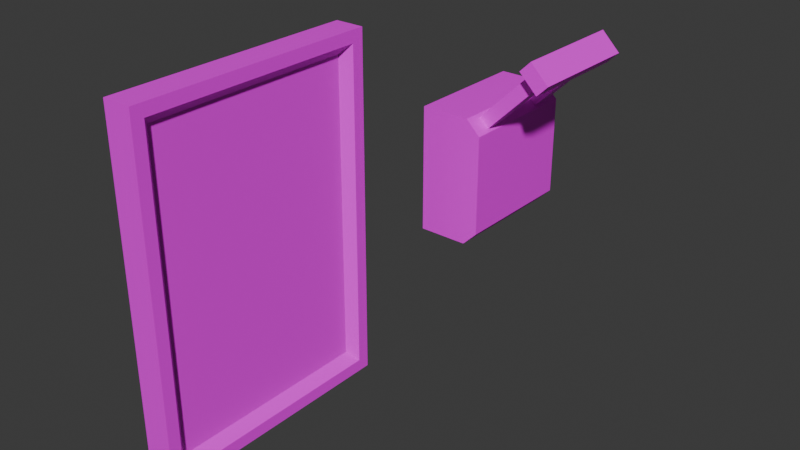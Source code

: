 # Source: puzzles.blend  (saved by Blender 4.5.91; exported with 4.5.12 LTS)
import bpy
from mathutils import Matrix  # noqa: F401  (used for matrix-valued properties, if any)

bpy.ops.wm.read_factory_settings(use_empty=True)
scene = bpy.context.scene
scene.name = 'Scene'

# ---- collections
col_collection = bpy.data.collections.new('Collection'); scene.collection.children.link(col_collection)

# ---- images (referenced by path relative to the original .blend; pixels are not part of the script)
import os
ASSET_DIR = os.environ.get("B2B_ASSET_DIR", "")  # directory of the original .blend (textures are referenced by path, not embedded)
HERE = os.path.dirname(os.path.abspath(__file__))  # packed textures are extracted next to this script under _unpacked/

def load_image(name, relpath, width, height, colorspace="sRGB"):
    """Load a texture the original file referenced (path relative to the .blend, or extracted next to this script)."""
    p = next((c for c in (os.path.join(HERE, relpath), os.path.join(ASSET_DIR, relpath)) if relpath and os.path.exists(c)), "")
    if p:
        img = bpy.data.images.load(p, check_existing=True)
        img.name = name
    else:  # same state as the original file: an image datablock whose file is absent (Cycles renders it pink)
        img = bpy.data.images.new(name, width, height)
        img.source = "FILE"
        img.filepath = "//" + (relpath or name)
    img.colorspace_settings.name = colorspace
    return img
img_wood_25_256x256_png = load_image('Wood_25-256x256.png', 'Wood_25-256x256.png', 1024, 1024, 'sRGB')
img_rubent_paintings_of_pixel_art_clowns_in_snowy_weather___v_7_500 = load_image('rubent_paintings_of_pixel_art_clowns_in_snowy_weather_--v_7_500', 'rubent_paintings_of_pixel_art_clowns_in_snowy_weather_--v_7_5003b9b3-03b7-4714-9fe9-9d6e3be2ec37_2.png', 1024, 1024, 'sRGB')
img_metal_18_256x256_png = load_image('Metal_18-256x256.png', 'Metal_18-256x256.png', 1024, 1024, 'sRGB')

# ---- materials (node trees are filled in below, after node groups)
mat_wood = bpy.data.materials.new('wood')
mat_wood.alpha_threshold = 0.0
mat_wood.roughness = 0.5
mat_wood.line_color = (0.0, 0.0, 0.0, 1.0)
mat_painting = bpy.data.materials.new('painting')
mat_metal = bpy.data.materials.new('metal')

# ---- material node trees
mat_wood.use_nodes = True; mat_wood.node_tree.nodes.clear()
_N = mat_wood.node_tree.nodes; _L = mat_wood.node_tree.links
n0 = _N.new('ShaderNodeOutputMaterial'); n0.name = 'Material Output'; n0.location = (200, 100)
n1 = _N.new('ShaderNodeBsdfPrincipled'); n1.name = 'Principled BSDF'; n1.location = (-200, 100)
n1.inputs[3].default_value = 1.45
n2 = _N.new('ShaderNodeTexImage'); n2.name = 'Image Texture'; n2.location = (-490, 60)
n2.image = img_wood_25_256x256_png
_L.new(n1.outputs[0], n0.inputs[0])
_L.new(n2.outputs[0], n1.inputs[0])
n0.is_active_output = True
mat_painting.use_nodes = True; mat_painting.node_tree.nodes.clear()
_N = mat_painting.node_tree.nodes; _L = mat_painting.node_tree.links
n0 = _N.new('ShaderNodeBsdfPrincipled'); n0.name = 'Principled BSDF'; n0.location = (-200, 100)
n1 = _N.new('ShaderNodeOutputMaterial'); n1.name = 'Material Output'; n1.location = (200, 100)
n2 = _N.new('ShaderNodeTexImage'); n2.name = 'Image Texture'; n2.location = (-490, 60)
n2.image = img_rubent_paintings_of_pixel_art_clowns_in_snowy_weather___v_7_500
_L.new(n0.outputs[0], n1.inputs[0])
_L.new(n2.outputs[0], n0.inputs[0])
n1.is_active_output = True
mat_metal.use_nodes = True; mat_metal.node_tree.nodes.clear()
_N = mat_metal.node_tree.nodes; _L = mat_metal.node_tree.links
n0 = _N.new('ShaderNodeBsdfPrincipled'); n0.name = 'Principled BSDF'; n0.location = (-200, 100)
n1 = _N.new('ShaderNodeOutputMaterial'); n1.name = 'Material Output'; n1.location = (200, 100)
n2 = _N.new('ShaderNodeTexImage'); n2.name = 'Image Texture'; n2.location = (-490, 60)
n2.image = img_metal_18_256x256_png
_L.new(n0.outputs[0], n1.inputs[0])
_L.new(n2.outputs[0], n0.inputs[0])
n1.is_active_output = True

# ---- world
world_world = bpy.data.worlds.new('World'); scene.world = world_world
world_world.use_nodes = True; world_world.node_tree.nodes.clear()
_N = world_world.node_tree.nodes; _L = world_world.node_tree.links
n0 = _N.new('ShaderNodeOutputWorld'); n0.name = 'World Output'; n0.location = (200, 100)
n1 = _N.new('ShaderNodeBackground'); n1.name = 'Background'; n1.location = (-200, 100)
n1.inputs[0].default_value = (0.05088, 0.05088, 0.05088, 1.0)
_L.new(n1.outputs[0], n0.inputs[0])
n0.is_active_output = True
world_world.color = (0.05088, 0.05088, 0.05088)
world_world.sun_shadow_jitter_overblur = 0.0

# ---- meshes
me_cube = bpy.data.meshes.new('Cube')
me_cube.from_pydata([(0.07456, 1.544, 2.276), (0.07456, 1.544, -2.276), (0.07456, -1.544, 2.276), (0.07456, -1.544, -2.276), (-0.2196, 1.854, 2.606), (-0.2196, 1.854, -2.606), (-0.2196, -1.854, 2.606), (-0.2196, -1.854, -2.606), (0.2196, 1.854, 2.606), (0.2196, 1.854, -2.606), (0.2196, -1.854, 2.606), (0.2196, -1.854, -2.606), (0.2196, 1.673, 2.424), (0.2196, 1.673, -2.424), (0.2196, -1.673, 2.424), (0.2196, -1.673, -2.424)], [], [(8, 4, 6, 10), (11, 10, 6, 7), (7, 6, 4, 5), (5, 9, 11, 7), (1, 0, 2, 3), (5, 4, 8, 9), (12, 13, 9, 8), (15, 14, 10, 11), (14, 12, 8, 10), (13, 15, 11, 9), (0, 1, 13, 12), (3, 2, 14, 15), (2, 0, 12, 14), (1, 3, 15, 13)])
me_cube.polygons.foreach_set('material_index', [0, 0, 0, 0, 1, 0, 0, 0, 0, 0, 0, 0, 0, 0])
_uv = me_cube.uv_layers.new(name='UVMap')
_uv.uv.foreach_set('vector', [0.6252, 2.354, 0.186, 2.354, 0.186, -1.354, 0.6252, -1.354, 0.6252, -2.106, 0.6252, 3.106, 0.186, 3.106, 0.186, -2.106, -1.354, -2.106, -1.354, 3.106, 2.354, 3.106, 2.354, -2.106, 0.186, 2.354, 0.6252, 2.354, 0.6252, -1.354, 0.186, -1.354, 0.8325, 0.009994, 0.8325, 0.99, 0.1675, 0.99, 0.1675, 0.009994, 0.186, -2.106, 0.186, 3.106, 0.6252, 3.106, 0.6252, -2.106, 2.173, 2.924, 2.173, -1.924, 2.354, -2.106, 2.354, 3.106, -1.173, -1.924, -1.173, 2.924, -1.354, 3.106, -1.354, -2.106, -1.173, 2.924, 2.173, 2.924, 2.354, 3.106, -1.354, 3.106, 2.173, -1.924, -1.173, -1.924, -1.354, -2.106, 2.354, -2.106, 0.4801, 2.776, 0.4801, -1.776, 0.6252, -1.924, 0.6252, 2.924, 0.4801, -1.776, 0.4801, 2.776, 0.6252, 2.924, 0.6252, -1.924, -1.044, 2.776, 2.044, 2.776, 2.173, 2.924, -1.173, 2.924, 2.044, -1.776, -1.044, -1.776, -1.173, -1.924, 2.173, -1.924])
me_cube.materials.append(mat_wood)
me_cube.materials.append(mat_painting)
me_cube.use_mirror_vertex_groups = False
me_cube.update()
me_cube_001 = bpy.data.meshes.new('Cube.001')
me_cube_001.from_pydata([(0.0, -1.0, -1.0), (0.0, -1.0, 1.0), (0.0, 1.0, -1.0), (0.0, 1.0, 1.0), (0.7756, -1.0, -1.0), (1.0, -1.0, -0.7756), (1.0, -1.0, 0.7756), (0.7756, -1.0, 1.0), (1.0, 1.0, -0.7756), (0.7756, 1.0, -1.0), (0.7756, 1.0, 1.0), (1.0, 1.0, 0.7756)], [], [(0, 1, 3, 2), (4, 9, 8, 5), (10, 7, 6, 11), (2, 9, 4, 0), (8, 11, 6, 5), (4, 5, 6, 7, 1, 0), (10, 3, 1, 7), (2, 3, 10, 11, 8, 9)])
_uv = me_cube_001.uv_layers.new(name='UVMap')
_uv.uv.foreach_set('vector', [-0.5, -0.5, -0.5, 1.5, 1.5, 1.5, 1.5, -0.5, 0.6838, -0.5, 0.6838, 1.5, 0.9081, 1.5, 0.9081, -0.5, 0.6838, 1.5, 0.6838, -0.5, 0.9081, -0.5, 0.9081, 1.5, -0.09188, 1.5, 0.6838, 1.5, 0.6838, -0.5, -0.09188, -0.5, 1.5, -0.2756, 1.5, 1.276, -0.5, 1.276, -0.5, -0.2756, 0.6838, -0.5, 0.9081, -0.2756, 0.9081, 1.276, 0.6838, 1.5, -0.09188, 1.5, -0.09188, -0.5, 0.6838, 1.5, -0.09188, 1.5, -0.09188, -0.5, 0.6838, -0.5, -0.09188, -0.5, -0.09188, 1.5, 0.6838, 1.5, 0.9081, 1.276, 0.9081, -0.2756, 0.6838, -0.5])
me_cube_001.materials.append(mat_wood)
me_cube_001.update()
me_cube_002 = bpy.data.meshes.new('Cube.002')
me_cube_002.from_pydata([(0.5245, -0.7332, -0.1034), (0.5245, -0.7332, 0.1034), (0.5245, -0.4668, -0.1034), (0.5245, -0.4668, 0.1034), (0.5245, 0.4668, -0.1034), (0.5245, 0.4668, 0.1034), (0.5245, 0.7332, -0.1034), (0.5245, 0.7332, 0.1034), (2.428, -0.4668, -0.1034), (2.428, -0.7332, -0.1034), (2.428, -0.7332, 0.1034), (2.428, -0.4668, 0.1034), (2.428, 0.7332, -0.1034), (2.428, 0.4668, -0.1034), (2.428, 0.4668, 0.1034), (2.428, 0.7332, 0.1034), (2.428, 0.9284, -0.2051), (2.428, -0.9284, -0.2051), (2.428, -0.9284, 0.2051), (2.428, 0.9284, 0.2051), (2.676, 0.9284, -0.2051), (2.676, -0.9284, -0.2051), (2.676, -0.9284, 0.2051), (2.676, 0.9284, 0.2051)], [], [(2, 0, 1, 3), (6, 4, 5, 7), (8, 11, 10, 9), (12, 15, 14, 13), (2, 3, 11, 8), (0, 2, 8, 9), (5, 4, 13, 14), (7, 5, 14, 15), (1, 0, 9, 10), (3, 1, 10, 11), (6, 7, 15, 12), (4, 6, 12, 13), (16, 17, 18, 19), (20, 23, 22, 21), (18, 17, 21, 22), (19, 18, 22, 23), (16, 19, 23, 20), (17, 16, 20, 21)])
me_cube_002.polygons.foreach_set('material_index', [1, 1, 1, 1, 1, 1, 1, 1, 1, 1, 1, 1, 0, 0, 0, 0, 0, 0])
_uv = me_cube_002.uv_layers.new(name='UVMap')
_uv.uv.foreach_set('vector', [0.03325, 0.3966, -0.2332, 0.3966, -0.2332, 0.6034, 0.03325, 0.6034, 1.233, 0.3966, 0.9668, 0.3966, 0.9668, 0.6034, 1.233, 0.6034, 0.03325, 0.3966, 0.03325, 0.6034, -0.2332, 0.6034, -0.2332, 0.3966, 1.233, 0.3966, 1.233, 0.6034, 0.9668, 0.6034, 0.9668, 0.3966, -0.5153, 0.3966, -0.5153, 0.6034, 0.9456, 0.6034, 0.9456, 0.3966, -0.5153, -0.2332, -0.5153, 0.03325, 0.9456, 0.03325, 0.9456, -0.2332, -0.5153, 0.6034, -0.5153, 0.3966, 0.9456, 0.3966, 0.9456, 0.6034, -0.5153, 1.233, -0.5153, 0.9668, 0.9456, 0.9668, 0.9456, 1.233, -0.5153, 0.6034, -0.5153, 0.3966, 0.9456, 0.3966, 0.9456, 0.6034, -0.5153, 0.03325, -0.5153, -0.2332, 0.9456, -0.2332, 0.9456, 0.03325, -0.5153, 0.3966, -0.5153, 0.6034, 0.9456, 0.6034, 0.9456, 0.3966, -0.5153, 0.9668, -0.5153, 1.233, 0.9456, 1.233, 0.9456, 0.9668, 1.428, 0.2949, -0.4284, 0.2949, -0.4284, 0.7051, 1.428, 0.7051, 1.428, 0.2949, 1.428, 0.7051, -0.4284, 0.7051, -0.4284, 0.2949, 0.9456, 0.7051, 0.9456, 0.2949, 1.194, 0.2949, 1.194, 0.7051, 0.9456, 1.428, 0.9456, -0.4284, 1.194, -0.4284, 1.194, 1.428, 0.9456, 0.2949, 0.9456, 0.7051, 1.194, 0.7051, 1.194, 0.2949, 0.9456, -0.4284, 0.9456, 1.428, 1.194, 1.428, 1.194, -0.4284])
me_cube_002.materials.append(mat_wood)
me_cube_002.materials.append(mat_metal)
me_cube_002.update()

# ---- objects
ob_painting = bpy.data.objects.new('painting', me_cube)
ob_cube = bpy.data.objects.new('Cube', me_cube_001)
ob_cube_001 = bpy.data.objects.new('Cube.001', me_cube_002)

# ---- transforms, parenting, visibility, modifiers, constraints
ob_painting.location = (0.0, -4.422, 0.0)
ob_painting.lock_rotations_4d = False
ob_painting.empty_display_type = 'ARROWS'
ob_painting.lineart.crease_threshold = 0.0
ob_cube.location = (0.0, 0.0, 0.0)
ob_cube_001.location = (0.0, 0.0, 0.0)
ob_cube_001.rotation_euler = (5.565e-08, -0.7854, -1.344e-07)

# ---- collection membership
col_collection.objects.link(ob_painting)
col_collection.objects.link(ob_cube)
col_collection.objects.link(ob_cube_001)

# ---- scene / render settings (as saved in the file)
scene.frame_start = 1; scene.frame_end = 250; scene.frame_set(1)
scene.render.engine = 'BLENDER_EEVEE_NEXT'
bpy.context.view_layer.update()

# ---- added for rendering (the .blend has no active camera and no usable light): camera, sun
cam_auto = bpy.data.cameras.new('AutoCamera')
cam_auto.lens = 50.0
cam_auto.sensor_width = 36.0
cam_auto.clip_end = 1000.0
ob_auto_camera = bpy.data.objects.new('AutoCamera', cam_auto)
scene.collection.objects.link(ob_auto_camera)
ob_auto_camera.location = (9.44944, -12.8872, 6.83257)
ob_auto_camera.rotation_euler = (1.09748, -7.21219e-08, 0.694738)
scene.camera = ob_auto_camera
light_auto_sun = bpy.data.lights.new('AutoSun', 'SUN')
light_auto_sun.energy = 3.0
light_auto_sun.angle = 0.0523599
ob_auto_sun = bpy.data.objects.new('AutoSun', light_auto_sun)
scene.collection.objects.link(ob_auto_sun)
ob_auto_sun.rotation_euler = (0.872665, 0.174533, 0.523599)
bpy.context.view_layer.update()
